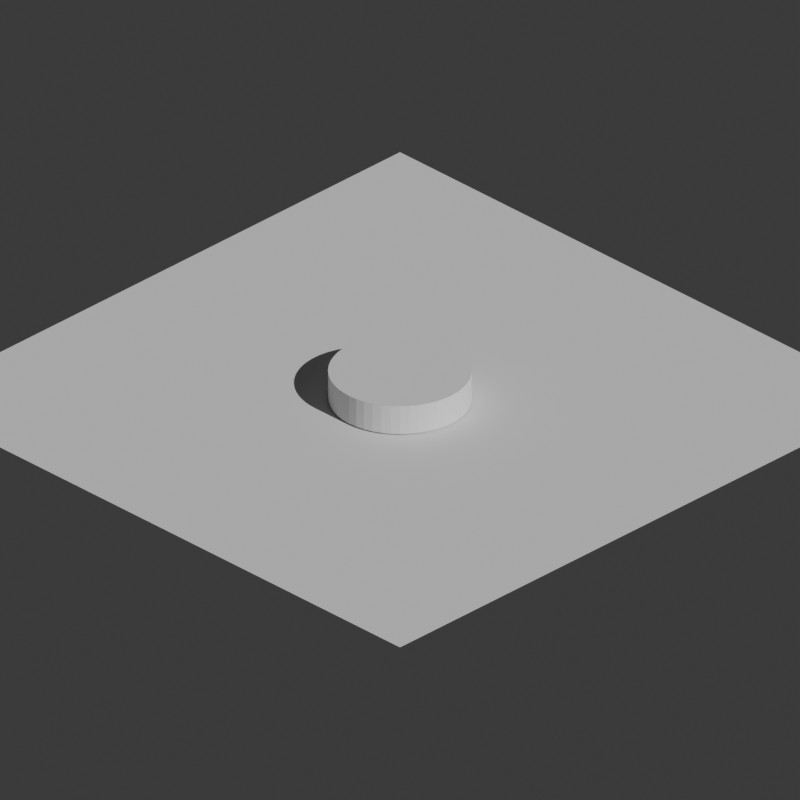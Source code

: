 # Source: ds-building-template.blend  (saved by Blender 5.2.45; exported with 4.5.12 LTS)
import bpy
from mathutils import Matrix  # noqa: F401  (used for matrix-valued properties, if any)

bpy.ops.wm.read_factory_settings(use_empty=True)
scene = bpy.context.scene
scene.name = 'Scene'

# ---- collections
col_ds_building = bpy.data.collections.new('DS_BUILDING'); scene.collection.children.link(col_ds_building)
col_ds_emissive = bpy.data.collections.new('DS_EMISSIVE'); scene.collection.children.link(col_ds_emissive)
col_ds_ground_receiver = bpy.data.collections.new('DS_GROUND_RECEIVER'); scene.collection.children.link(col_ds_ground_receiver)
col_ds_guides = bpy.data.collections.new('DS_GUIDES'); scene.collection.children.link(col_ds_guides)

# ---- world
world_world = bpy.data.worlds.new('World'); scene.world = world_world
world_world.use_nodes = True; world_world.node_tree.nodes.clear()
_N = world_world.node_tree.nodes; _L = world_world.node_tree.links
n0 = _N.new('ShaderNodeOutputWorld'); n0.name = 'World Output'; n0.location = (200, 100)
n1 = _N.new('ShaderNodeBackground'); n1.name = 'Background'; n1.location = (-200, 100)
n1.inputs[0].default_value = (0.05088, 0.05088, 0.05088, 1.0)
_L.new(n1.outputs[0], n0.inputs[0])
n0.is_active_output = True
world_world.color = (0.05088, 0.05088, 0.05088)
world_world.sun_shadow_jitter_overblur = 0.0

# ---- cameras
cam_camera_001 = bpy.data.cameras.new('Camera.001')
cam_camera_001.type = 'ORTHO'
cam_camera_001.ortho_scale = 8.0

# ---- lights
light_sun = bpy.data.lights.new('Sun', 'SUN')
light_sun.angle = 0.01309
light_sun.energy = 3.0

# ---- meshes
me_cylinder_001 = bpy.data.meshes.new('Cylinder.001')
me_cylinder_001.from_pydata([(0.0, 0.72, -0.16), (0.0, 0.72, 0.16), (0.09398, 0.7138, -0.16), (0.09398, 0.7138, 0.16), (0.1863, 0.6955, -0.16), (0.1863, 0.6955, 0.16), (0.2755, 0.6652, -0.16), (0.2755, 0.6652, 0.16), (0.36, 0.6235, -0.16), (0.36, 0.6235, 0.16), (0.4383, 0.5712, -0.16), (0.4383, 0.5712, 0.16), (0.5091, 0.5091, -0.16), (0.5091, 0.5091, 0.16), (0.5712, 0.4383, -0.16), (0.5712, 0.4383, 0.16), (0.6235, 0.36, -0.16), (0.6235, 0.36, 0.16), (0.6652, 0.2755, -0.16), (0.6652, 0.2755, 0.16), (0.6955, 0.1863, -0.16), (0.6955, 0.1863, 0.16), (0.7138, 0.09398, -0.16), (0.7138, 0.09398, 0.16), (0.72, 0.0, -0.16), (0.72, 0.0, 0.16), (0.7138, -0.09398, -0.16), (0.7138, -0.09398, 0.16), (0.6955, -0.1863, -0.16), (0.6955, -0.1863, 0.16), (0.6652, -0.2755, -0.16), (0.6652, -0.2755, 0.16), (0.6235, -0.36, -0.16), (0.6235, -0.36, 0.16), (0.5712, -0.4383, -0.16), (0.5712, -0.4383, 0.16), (0.5091, -0.5091, -0.16), (0.5091, -0.5091, 0.16), (0.4383, -0.5712, -0.16), (0.4383, -0.5712, 0.16), (0.36, -0.6235, -0.16), (0.36, -0.6235, 0.16), (0.2755, -0.6652, -0.16), (0.2755, -0.6652, 0.16), (0.1863, -0.6955, -0.16), (0.1863, -0.6955, 0.16), (0.09398, -0.7138, -0.16), (0.09398, -0.7138, 0.16), (0.0, -0.72, -0.16), (0.0, -0.72, 0.16), (-0.09398, -0.7138, -0.16), (-0.09398, -0.7138, 0.16), (-0.1863, -0.6955, -0.16), (-0.1863, -0.6955, 0.16), (-0.2755, -0.6652, -0.16), (-0.2755, -0.6652, 0.16), (-0.36, -0.6235, -0.16), (-0.36, -0.6235, 0.16), (-0.4383, -0.5712, -0.16), (-0.4383, -0.5712, 0.16), (-0.5091, -0.5091, -0.16), (-0.5091, -0.5091, 0.16), (-0.5712, -0.4383, -0.16), (-0.5712, -0.4383, 0.16), (-0.6235, -0.36, -0.16), (-0.6235, -0.36, 0.16), (-0.6652, -0.2755, -0.16), (-0.6652, -0.2755, 0.16), (-0.6955, -0.1863, -0.16), (-0.6955, -0.1863, 0.16), (-0.7138, -0.09398, -0.16), (-0.7138, -0.09398, 0.16), (-0.72, 0.0, -0.16), (-0.72, 0.0, 0.16), (-0.7138, 0.09398, -0.16), (-0.7138, 0.09398, 0.16), (-0.6955, 0.1863, -0.16), (-0.6955, 0.1863, 0.16), (-0.6652, 0.2755, -0.16), (-0.6652, 0.2755, 0.16), (-0.6235, 0.36, -0.16), (-0.6235, 0.36, 0.16), (-0.5712, 0.4383, -0.16), (-0.5712, 0.4383, 0.16), (-0.5091, 0.5091, -0.16), (-0.5091, 0.5091, 0.16), (-0.4383, 0.5712, -0.16), (-0.4383, 0.5712, 0.16), (-0.36, 0.6235, -0.16), (-0.36, 0.6235, 0.16), (-0.2755, 0.6652, -0.16), (-0.2755, 0.6652, 0.16), (-0.1863, 0.6955, -0.16), (-0.1863, 0.6955, 0.16), (-0.09398, 0.7138, -0.16), (-0.09398, 0.7138, 0.16)], [], [(0, 1, 3, 2), (2, 3, 5, 4), (4, 5, 7, 6), (6, 7, 9, 8), (8, 9, 11, 10), (10, 11, 13, 12), (12, 13, 15, 14), (14, 15, 17, 16), (16, 17, 19, 18), (18, 19, 21, 20), (20, 21, 23, 22), (22, 23, 25, 24), (24, 25, 27, 26), (26, 27, 29, 28), (28, 29, 31, 30), (30, 31, 33, 32), (32, 33, 35, 34), (34, 35, 37, 36), (36, 37, 39, 38), (38, 39, 41, 40), (40, 41, 43, 42), (42, 43, 45, 44), (44, 45, 47, 46), (46, 47, 49, 48), (48, 49, 51, 50), (50, 51, 53, 52), (52, 53, 55, 54), (54, 55, 57, 56), (56, 57, 59, 58), (58, 59, 61, 60), (60, 61, 63, 62), (62, 63, 65, 64), (64, 65, 67, 66), (66, 67, 69, 68), (68, 69, 71, 70), (70, 71, 73, 72), (72, 73, 75, 74), (74, 75, 77, 76), (76, 77, 79, 78), (78, 79, 81, 80), (80, 81, 83, 82), (82, 83, 85, 84), (84, 85, 87, 86), (86, 87, 89, 88), (88, 89, 91, 90), (90, 91, 93, 92), (3, 1, 95, 93, 91, 89, 87, 85, 83, 81, 79, 77, 75, 73, 71, 69, 67, 65, 63, 61, 59, 57, 55, 53, 51, 49, 47, 45, 43, 41, 39, 37, 35, 33, 31, 29, 27, 25, 23, 21, 19, 17, 15, 13, 11, 9, 7, 5), (92, 93, 95, 94), (94, 95, 1, 0), (0, 2, 4, 6, 8, 10, 12, 14, 16, 18, 20, 22, 24, 26, 28, 30, 32, 34, 36, 38, 40, 42, 44, 46, 48, 50, 52, 54, 56, 58, 60, 62, 64, 66, 68, 70, 72, 74, 76, 78, 80, 82, 84, 86, 88, 90, 92, 94)])
_uv = me_cylinder_001.uv_layers.new(name='UVMap')
_uv.uv.foreach_set('vector', [1.0, 0.5, 1.0, 1.0, 0.9792, 1.0, 0.9792, 0.5, 0.9792, 0.5, 0.9792, 1.0, 0.9583, 1.0, 0.9583, 0.5, 0.9583, 0.5, 0.9583, 1.0, 0.9375, 1.0, 0.9375, 0.5, 0.9375, 0.5, 0.9375, 1.0, 0.9167, 1.0, 0.9167, 0.5, 0.9167, 0.5, 0.9167, 1.0, 0.8958, 1.0, 0.8958, 0.5, 0.8958, 0.5, 0.8958, 1.0, 0.875, 1.0, 0.875, 0.5, 0.875, 0.5, 0.875, 1.0, 0.8542, 1.0, 0.8542, 0.5, 0.8542, 0.5, 0.8542, 1.0, 0.8333, 1.0, 0.8333, 0.5, 0.8333, 0.5, 0.8333, 1.0, 0.8125, 1.0, 0.8125, 0.5, 0.8125, 0.5, 0.8125, 1.0, 0.7917, 1.0, 0.7917, 0.5, 0.7917, 0.5, 0.7917, 1.0, 0.7708, 1.0, 0.7708, 0.5, 0.7708, 0.5, 0.7708, 1.0, 0.75, 1.0, 0.75, 0.5, 0.75, 0.5, 0.75, 1.0, 0.7292, 1.0, 0.7292, 0.5, 0.7292, 0.5, 0.7292, 1.0, 0.7083, 1.0, 0.7083, 0.5, 0.7083, 0.5, 0.7083, 1.0, 0.6875, 1.0, 0.6875, 0.5, 0.6875, 0.5, 0.6875, 1.0, 0.6667, 1.0, 0.6667, 0.5, 0.6667, 0.5, 0.6667, 1.0, 0.6458, 1.0, 0.6458, 0.5, 0.6458, 0.5, 0.6458, 1.0, 0.625, 1.0, 0.625, 0.5, 0.625, 0.5, 0.625, 1.0, 0.6042, 1.0, 0.6042, 0.5, 0.6042, 0.5, 0.6042, 1.0, 0.5833, 1.0, 0.5833, 0.5, 0.5833, 0.5, 0.5833, 1.0, 0.5625, 1.0, 0.5625, 0.5, 0.5625, 0.5, 0.5625, 1.0, 0.5417, 1.0, 0.5417, 0.5, 0.5417, 0.5, 0.5417, 1.0, 0.5208, 1.0, 0.5208, 0.5, 0.5208, 0.5, 0.5208, 1.0, 0.5, 1.0, 0.5, 0.5, 0.5, 0.5, 0.5, 1.0, 0.4792, 1.0, 0.4792, 0.5, 0.4792, 0.5, 0.4792, 1.0, 0.4583, 1.0, 0.4583, 0.5, 0.4583, 0.5, 0.4583, 1.0, 0.4375, 1.0, 0.4375, 0.5, 0.4375, 0.5, 0.4375, 1.0, 0.4167, 1.0, 0.4167, 0.5, 0.4167, 0.5, 0.4167, 1.0, 0.3958, 1.0, 0.3958, 0.5, 0.3958, 0.5, 0.3958, 1.0, 0.375, 1.0, 0.375, 0.5, 0.375, 0.5, 0.375, 1.0, 0.3542, 1.0, 0.3542, 0.5, 0.3542, 0.5, 0.3542, 1.0, 0.3333, 1.0, 0.3333, 0.5, 0.3333, 0.5, 0.3333, 1.0, 0.3125, 1.0, 0.3125, 0.5, 0.3125, 0.5, 0.3125, 1.0, 0.2917, 1.0, 0.2917, 0.5, 0.2917, 0.5, 0.2917, 1.0, 0.2708, 1.0, 0.2708, 0.5, 0.2708, 0.5, 0.2708, 1.0, 0.25, 1.0, 0.25, 0.5, 0.25, 0.5, 0.25, 1.0, 0.2292, 1.0, 0.2292, 0.5, 0.2292, 0.5, 0.2292, 1.0, 0.2083, 1.0, 0.2083, 0.5, 0.2083, 0.5, 0.2083, 1.0, 0.1875, 1.0, 0.1875, 0.5, 0.1875, 0.5, 0.1875, 1.0, 0.1667, 1.0, 0.1667, 0.5, 0.1667, 0.5, 0.1667, 1.0, 0.1458, 1.0, 0.1458, 0.5, 0.1458, 0.5, 0.1458, 1.0, 0.125, 1.0, 0.125, 0.5, 0.125, 0.5, 0.125, 1.0, 0.1042, 1.0, 0.1042, 0.5, 0.1042, 0.5, 0.1042, 1.0, 0.08333, 1.0, 0.08333, 0.5, 0.08333, 0.5, 0.08333, 1.0, 0.0625, 1.0, 0.0625, 0.5, 0.0625, 0.5, 0.0625, 1.0, 0.04167, 1.0, 0.04167, 0.5, 0.2813, 0.4879, 0.25, 0.49, 0.2187, 0.4879, 0.1879, 0.4818, 0.1582, 0.4717, 0.13, 0.4578, 0.1039, 0.4404, 0.08029, 0.4197, 0.0596, 0.3961, 0.04215, 0.37, 0.02827, 0.3418, 0.01818, 0.3121, 0.01205, 0.2813, 0.01, 0.25, 0.01205, 0.2187, 0.01818, 0.1879, 0.02827, 0.1582, 0.04215, 0.13, 0.0596, 0.1039, 0.08029, 0.08029, 0.1039, 0.0596, 0.13, 0.04215, 0.1582, 0.02827, 0.1879, 0.01818, 0.2187, 0.01205, 0.25, 0.01, 0.2813, 0.01205, 0.3121, 0.01818, 0.3418, 0.02827, 0.37, 0.04215, 0.3961, 0.0596, 0.4197, 0.08029, 0.4404, 0.1039, 0.4578, 0.13, 0.4717, 0.1582, 0.4818, 0.1879, 0.4879, 0.2187, 0.49, 0.25, 0.4879, 0.2813, 0.4818, 0.3121, 0.4717, 0.3418, 0.4578, 0.37, 0.4404, 0.3961, 0.4197, 0.4197, 0.3961, 0.4404, 0.37, 0.4578, 0.3418, 0.4717, 0.3121, 0.4818, 0.04167, 0.5, 0.04167, 1.0, 0.02083, 1.0, 0.02083, 0.5, 0.02083, 0.5, 0.02083, 1.0, 3.763e-07, 1.0, 3.763e-07, 0.5, 0.75, 0.49, 0.7813, 0.4879, 0.8121, 0.4818, 0.8418, 0.4717, 0.87, 0.4578, 0.8961, 0.4404, 0.9197, 0.4197, 0.9404, 0.3961, 0.9578, 0.37, 0.9717, 0.3418, 0.9818, 0.3121, 0.9879, 0.2813, 0.99, 0.25, 0.9879, 0.2187, 0.9818, 0.1879, 0.9717, 0.1582, 0.9578, 0.13, 0.9404, 0.1039, 0.9197, 0.08029, 0.8961, 0.0596, 0.87, 0.04215, 0.8418, 0.02827, 0.8121, 0.01818, 0.7813, 0.01205, 0.75, 0.01, 0.7187, 0.01205, 0.6879, 0.01818, 0.6582, 0.02827, 0.63, 0.04215, 0.6039, 0.0596, 0.5803, 0.08029, 0.5596, 0.1039, 0.5422, 0.13, 0.5283, 0.1582, 0.5182, 0.1879, 0.5121, 0.2187, 0.51, 0.25, 0.5121, 0.2813, 0.5182, 0.3121, 0.5283, 0.3418, 0.5422, 0.37, 0.5596, 0.3961, 0.5803, 0.4197, 0.6039, 0.4404, 0.63, 0.4578, 0.6582, 0.4717, 0.6879, 0.4818, 0.7187, 0.4879])
me_cylinder_001.update()
me_plane = bpy.data.meshes.new('Plane')
me_plane.from_pydata([(-3.5, -3.5, 0.0), (3.5, -3.5, 0.0), (-3.5, 3.5, 0.0), (3.5, 3.5, 0.0)], [], [(0, 1, 3, 2)])
_uv = me_plane.uv_layers.new(name='UVMap')
_uv.uv.foreach_set('vector', [0.0, 0.0, 1.0, 0.0, 1.0, 1.0, 0.0, 1.0])
me_plane.update()
me_cylinder = bpy.data.meshes.new('Cylinder')
me_cylinder.from_pydata([(0.0, 1.0, -0.02), (0.0, 1.0, 0.02), (0.866, 0.5, -0.02), (0.866, 0.5, 0.02), (0.866, -0.5, -0.02), (0.866, -0.5, 0.02), (0.0, -1.0, -0.02), (0.0, -1.0, 0.02), (-0.866, -0.5, -0.02), (-0.866, -0.5, 0.02), (-0.866, 0.5, -0.02), (-0.866, 0.5, 0.02)], [], [(0, 1, 3, 2), (2, 3, 5, 4), (4, 5, 7, 6), (6, 7, 9, 8), (3, 1, 11, 9, 7, 5), (8, 9, 11, 10), (10, 11, 1, 0), (0, 2, 4, 6, 8, 10)])
_uv = me_cylinder.uv_layers.new(name='UVMap')
_uv.uv.foreach_set('vector', [1.0, 0.5, 1.0, 1.0, 0.8333, 1.0, 0.8333, 0.5, 0.8333, 0.5, 0.8333, 1.0, 0.6667, 1.0, 0.6667, 0.5, 0.6667, 0.5, 0.6667, 1.0, 0.5, 1.0, 0.5, 0.5, 0.5, 0.5, 0.5, 1.0, 0.3333, 1.0, 0.3333, 0.5, 0.4578, 0.37, 0.25, 0.49, 0.04215, 0.37, 0.04215, 0.13, 0.25, 0.01, 0.4578, 0.13, 0.3333, 0.5, 0.3333, 1.0, 0.1667, 1.0, 0.1667, 0.5, 0.1667, 0.5, 0.1667, 1.0, -8.941e-08, 1.0, -8.941e-08, 0.5, 0.75, 0.49, 0.9578, 0.37, 0.9578, 0.13, 0.75, 0.01, 0.5422, 0.13, 0.5422, 0.37])
me_cylinder.update()

# ---- objects
ob_ds_replace_with_building = bpy.data.objects.new('DS_REPLACE_WITH_BUILDING', me_cylinder_001)
ob_ds_shadow_receiver = bpy.data.objects.new('DS_SHADOW_RECEIVER', me_plane)
ob_ds_camera_ortho_45_30 = bpy.data.objects.new('DS_CAMERA_ORTHO_45_30', cam_camera_001)
ob_ds_sun_se_35 = bpy.data.objects.new('DS_SUN_SE_35', light_sun)
ob_ds_cell_guide = bpy.data.objects.new('DS_CELL_GUIDE', me_cylinder)
ob_ds_ground_anchor = bpy.data.objects.new('DS_GROUND_ANCHOR', None)

# ---- transforms, parenting, visibility, modifiers, constraints
ob_ds_replace_with_building.location = (0.0, 0.0, 0.18)
ob_ds_shadow_receiver.location = (0.0, 0.0, 0.0)
ob_ds_camera_ortho_45_30.location = (6.124, -6.124, 5.0)
ob_ds_camera_ortho_45_30.rotation_euler = (1.047, -4.511e-08, 0.7854)
ob_ds_sun_se_35.location = (8.192, 0.0, 5.736)
ob_ds_sun_se_35.rotation_euler = (0.9599, 3.738e-08, 1.571)
ob_ds_cell_guide.location = (0.0, 0.0, 0.02)
ob_ds_cell_guide.hide_render = True
ob_ds_cell_guide.display_type = 'WIRE'
ob_ds_ground_anchor.location = (0.0, 0.0, 0.0)

# ---- collection membership
col_ds_building.objects.link(ob_ds_replace_with_building)
col_ds_ground_receiver.objects.link(ob_ds_shadow_receiver)
col_ds_guides.objects.link(ob_ds_camera_ortho_45_30)
col_ds_guides.objects.link(ob_ds_sun_se_35)
col_ds_guides.objects.link(ob_ds_cell_guide)
col_ds_guides.objects.link(ob_ds_ground_anchor)

# ---- scene / render settings (as saved in the file)
scene.camera = ob_ds_camera_ortho_45_30
scene.frame_start = 1; scene.frame_end = 250; scene.frame_set(1)
scene.render.engine = 'CYCLES'
scene.render.resolution_x = 1024
scene.render.resolution_y = 1024
scene.render.film_transparent = True
scene.render.bake_bias = 0.0
scene.render.bake_samples = 0
scene.render.compositor_device = 'GPU'
scene.cycles.samples = 64
scene.eevee.use_volume_custom_range = False
scene.eevee.fast_gi_thickness_near = 0.1
scene.eevee.fast_gi_thickness_far = 0.0
scene.eevee.ray_tracing_options.screen_trace_thickness = 0.1
bpy.context.view_layer.update()
